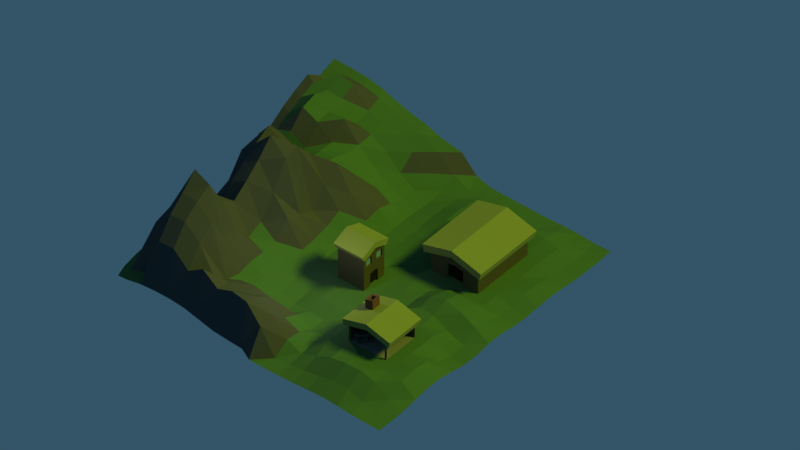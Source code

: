 # Source: Demo.blend  (saved by Blender 2.77.0; exported with 4.5.12 LTS)
import bpy
from mathutils import Matrix  # noqa: F401  (used for matrix-valued properties, if any)

bpy.ops.wm.read_factory_settings(use_empty=True)
scene = bpy.context.scene
scene.name = 'Scene'

# ---- collections
col_collection_1 = bpy.data.collections.new('Collection 1'); scene.collection.children.link(col_collection_1)
col_collection_2 = bpy.data.collections.new('Collection 2'); scene.collection.children.link(col_collection_2)

# ---- materials (node trees are filled in below, after node groups)
mat_grass = bpy.data.materials.new('Grass')
mat_grass.alpha_threshold = 0.0
mat_grass.use_transparent_shadow = False
mat_grass.diffuse_color = (0.07585, 0.1626, 0.06059, 1.0)
mat_grass.roughness = 0.5
mat_grass.specular_intensity = 0.0
mat_mo0untain = bpy.data.materials.new('Mo0untain')
mat_mo0untain.alpha_threshold = 0.0
mat_mo0untain.use_transparent_shadow = False
mat_mo0untain.diffuse_color = (0.08353, 0.08353, 0.08353, 1.0)
mat_mo0untain.roughness = 0.5
mat_mo0untain.specular_intensity = 0.0
mat_metal = bpy.data.materials.new('Metal')
mat_metal.alpha_threshold = 0.0
mat_metal.use_transparent_shadow = False
mat_metal.diffuse_color = (0.07324, 0.07324, 0.07324, 1.0)
mat_metal.roughness = 0.5
mat_metal.specular_intensity = 0.0
mat_roof = bpy.data.materials.new('Roof')
mat_roof.alpha_threshold = 0.0
mat_roof.use_transparent_shadow = False
mat_roof.diffuse_color = (0.2753, 0.3032, 0.08385, 1.0)
mat_roof.roughness = 0.5
mat_roof.specular_intensity = 0.0
mat_house = bpy.data.materials.new('House')
mat_house.alpha_threshold = 0.0
mat_house.use_transparent_shadow = False
mat_house.diffuse_color = (0.09463, 0.08495, 0.04462, 1.0)
mat_house.roughness = 0.5
mat_house.specular_intensity = 0.0
mat_door = bpy.data.materials.new('Door')
mat_door.alpha_threshold = 0.0
mat_door.use_transparent_shadow = False
mat_door.diffuse_color = (0.01739, 0.01357, 0.005255, 1.0)
mat_door.roughness = 0.5
mat_door.specular_intensity = 0.0
mat_roof_001 = bpy.data.materials.new('Roof.001')
mat_roof_001.alpha_threshold = 0.0
mat_roof_001.use_transparent_shadow = False
mat_roof_001.diffuse_color = (0.2753, 0.3032, 0.08385, 1.0)
mat_roof_001.roughness = 0.5
mat_roof_001.specular_intensity = 0.0
mat_house_001 = bpy.data.materials.new('House.001')
mat_house_001.alpha_threshold = 0.0
mat_house_001.use_transparent_shadow = False
mat_house_001.diffuse_color = (0.09463, 0.08495, 0.04462, 1.0)
mat_house_001.roughness = 0.5
mat_house_001.specular_intensity = 0.0
mat_door_001 = bpy.data.materials.new('Door.001')
mat_door_001.alpha_threshold = 0.0
mat_door_001.use_transparent_shadow = False
mat_door_001.diffuse_color = (0.01739, 0.01357, 0.005255, 1.0)
mat_door_001.roughness = 0.5
mat_door_001.specular_intensity = 0.0
mat_material_001 = bpy.data.materials.new('Material.001')
mat_material_001.alpha_threshold = 0.0
mat_material_001.use_transparent_shadow = False
mat_material_001.diffuse_color = (0.1843, 0.3236, 0.4575, 1.0)
mat_material_001.roughness = 0.5
mat_material_001.specular_intensity = 0.0
mat_roof_002 = bpy.data.materials.new('Roof.002')
mat_roof_002.alpha_threshold = 0.0
mat_roof_002.use_transparent_shadow = False
mat_roof_002.diffuse_color = (0.2753, 0.3032, 0.08385, 1.0)
mat_roof_002.roughness = 0.5
mat_roof_002.specular_intensity = 0.0
mat_house_002 = bpy.data.materials.new('House.002')
mat_house_002.alpha_threshold = 0.0
mat_house_002.use_transparent_shadow = False
mat_house_002.diffuse_color = (0.09463, 0.08495, 0.04462, 1.0)
mat_house_002.roughness = 0.5
mat_house_002.specular_intensity = 0.0
mat_door_002 = bpy.data.materials.new('Door.002')
mat_door_002.alpha_threshold = 0.0
mat_door_002.use_transparent_shadow = False
mat_door_002.diffuse_color = (0.01739, 0.01357, 0.005255, 1.0)
mat_door_002.roughness = 0.5
mat_door_002.specular_intensity = 0.0
mat_brick = bpy.data.materials.new('Brick')
mat_brick.alpha_threshold = 0.0
mat_brick.use_transparent_shadow = False
mat_brick.diffuse_color = (0.1845, 0.07873, 0.05878, 1.0)
mat_brick.roughness = 0.5
mat_brick.specular_intensity = 0.0
mat_floor = bpy.data.materials.new('Floor')
mat_floor.alpha_threshold = 0.0
mat_floor.use_transparent_shadow = False
mat_floor.diffuse_color = (0.196, 0.196, 0.196, 1.0)
mat_floor.roughness = 0.5
mat_floor.specular_intensity = 0.0

# ---- material node trees

# ---- world
world_world_001 = bpy.data.worlds.new('World.001'); scene.world = world_world_001
world_world_001.color = (0.03382, 0.09031, 0.1376)
world_world_001.use_sun_shadow = False
world_world_001.sun_shadow_jitter_overblur = 0.0
world_world_001.cycles.sampling_method = 'MANUAL'
world_world_001.light_settings.ao_factor = 0.7981

# ---- cameras
cam_camera = bpy.data.cameras.new('Camera')
cam_camera.type = 'ORTHO'
cam_camera.clip_end = 100.0
cam_camera.lens = 35.0
cam_camera.sensor_width = 32.05
cam_camera.sensor_height = 18.0
cam_camera.ortho_scale = 40.0
cam_camera.dof.focus_distance = 0.0
cam_camera.dof.aperture_fstop = 128.0

# ---- lights
light_sun = bpy.data.lights.new('Sun', 'SUN')
light_sun.color = (0.8021, 1.0, 0.0)
light_sun.transmission_factor = 0.0
light_sun.angle = 0.1993
light_sun.energy = 2.02
light_sun.shadow_buffer_clip_start = 0.5
light_sun.shadow_soft_size = 0.1
light_sun.shadow_cascade_max_distance = 1000.0
light_lamp = bpy.data.lights.new('Lamp', 'POINT')
light_lamp.transmission_factor = 0.0
light_lamp.cutoff_distance = 30.0
light_lamp.energy = 100.0
light_lamp.shadow_buffer_clip_start = 1.001
light_lamp.shadow_soft_size = 0.1
light_lamp.shadow_maximum_resolution = 0.006
light_lamp.use_absolute_resolution = True

# ---- meshes
me_plane = bpy.data.meshes.new('Plane')
me_plane.from_pydata([(-8.61, -8.725, 2.603), (-8.612, -8.348, 2.601), (-8.611, -7.511, 2.592), (-8.614, -6.563, 2.539), (-8.614, -5.61, 2.353), (-8.614, -4.657, 2.03), (-8.614, -3.704, 1.758), (-8.614, -2.751, 1.559), (-8.643, -1.789, 1.178), (-9.015, -0.7234, 0.5461), (-9.015, 0.2298, -0.4725), (-9.015, 1.183, -0.7453), (-9.015, 2.136, -0.752), (-9.015, 3.089, -0.7469), (-9.015, 4.042, -0.7469), (-9.015, 4.996, -0.7368), (-9.015, 5.949, -0.676), (-9.015, 6.902, -0.676), (-9.021, 7.863, -0.7418), (-9.098, 8.908, -0.7628), (-8.212, -8.687, 2.558), (-8.073, -8.142, 2.536), (-8.053, -7.241, 2.521), (-8.053, -6.289, 2.451), (-8.053, -5.336, 2.233), (-8.053, -4.382, 1.911), (-8.053, -3.429, 1.673), (-8.053, -2.476, 1.388), (-8.072, -1.515, 0.7485), (-8.102, -0.505, -0.2115), (-8.102, 0.4482, -0.7065), (-8.102, 1.401, -0.681), (-8.102, 2.355, -0.6), (-8.102, 3.308, -0.5848), (-8.102, 4.261, -0.5797), (-8.102, 5.214, -0.5139), (-8.102, 6.167, -0.372), (-8.102, 7.12, -0.524), (-8.108, 8.081, -0.6658), (-8.088, 9.008, -0.752), (-7.364, -8.632, 2.372), (-7.172, -8.067, 2.313), (-7.148, -7.162, 3.314), (-7.148, -6.21, 3.244), (-7.148, -5.257, 2.03), (-7.148, -4.304, 1.769), (-7.148, -3.351, 1.471), (-7.148, -2.397, 0.8642), (-7.148, -1.441, -0.009834), (-7.149, -0.4785, -0.6947), (-7.149, 0.4747, -0.681), (-7.149, 1.428, -0.3923), (-7.114, 2.393, -0.2866), (-7.149, 3.334, -0.22), (-7.149, 4.287, -0.2099), (-7.149, 5.24, -0.1491), (-7.149, 6.194, -0.1542), (-7.149, 7.147, -0.296), (-7.149, 8.1, -0.5949), (-7.129, 9.013, -0.7469), (-6.416, -8.617, 3.05), (-6.22, -8.055, 2.973), (-6.196, -7.15, 2.963), (-6.196, -6.198, 2.92), (-6.196, -5.245, 1.782), (-6.196, -4.292, 1.596), (-6.196, -3.339, 1.022), (-6.196, -2.386, 0.09834), (-6.196, -1.432, -0.5071), (-6.196, -0.4785, -0.752), (-6.196, 0.4747, -0.6), (-6.196, 1.428, -0.2454), (-6.188, 2.394, -0.2866), (-6.185, 3.338, -0.2866), (-6.185, 4.289, -0.2866), (-6.188, 5.24, -0.2866), (-6.189, 6.181, -0.2866), (-6.191, 7.113, -0.2866), (-6.196, 8.1, -0.5797), (-6.176, 9.013, -0.7368), (-5.463, -8.616, 2.67), (-5.267, -8.055, 2.621), (-5.243, -7.149, 3.316), (-5.242, -6.197, 2.702), (-5.242, -5.244, 2.717), (-5.242, -4.291, 1.537), (-5.242, -3.338, 0.6664), (-5.242, -2.385, -0.08675), (-5.242, -1.432, -0.4902), (-5.242, -0.4785, -0.7217), (-5.242, 0.4747, -0.5949), (-5.242, 1.428, -0.296), (-5.253, 2.399, -0.2866), (-5.244, 3.342, -0.2866), (-5.242, 4.289, -0.2866), (-5.242, 5.239, -0.2866), (-5.241, 6.181, -0.2866), (-5.237, 7.116, -0.2866), (-5.242, 8.1, -0.5088), (-5.223, 9.013, -0.6658), (-4.51, -8.616, 2.202), (-4.314, -8.055, 2.227), (-4.29, -7.149, 3.077), (-4.289, -6.197, 2.619), (-4.289, -5.244, 1.805), (-4.289, -4.291, 1.653), (-4.289, -3.338, 1.133), (-4.289, -2.385, 0.3923), (-4.289, -1.432, -0.1287), (-4.289, -0.4785, -0.6762), (-4.289, 0.4747, -0.6658), (-4.289, 1.428, -0.5088), (-4.299, 2.41, -0.2866), (-4.295, 3.346, -0.2866), (-4.291, 4.29, -0.2866), (-4.29, 5.24, -0.2866), (-4.288, 6.185, -0.2866), (-4.28, 7.128, -0.2866), (-4.289, 8.1, -0.3011), (-4.269, 9.013, -0.605), (-3.557, -8.616, 1.594), (-3.361, -8.055, 1.742), (-3.337, -7.149, 2.117), (-3.336, -6.197, 1.543), (-3.336, -5.244, 1.845), (-3.336, -4.291, 1.916), (-3.336, -3.338, 1.592), (-3.336, -2.385, 1.04), (-3.336, -1.432, 0.126), (-3.336, -0.4785, -0.6864), (-3.336, 0.4747, -0.7368), (-3.336, 1.428, -0.5898), (-3.354, 2.409, -0.2866), (-3.347, 3.353, -0.2866), (-3.339, 4.295, -0.2866), (-3.341, 5.239, -0.2866), (-3.343, 6.188, -0.2866), (-3.345, 7.129, -0.2866), (-3.336, 8.1, -0.3163), (-3.316, 9.013, -0.6709), (-2.603, -8.616, 1.682), (-2.408, -8.055, 1.204), (-2.384, -7.149, 0.7296), (-2.383, -6.197, 1.434), (-2.383, -5.244, 1.894), (-2.383, -4.291, 2.192), (-2.383, -3.338, 2.692), (-2.383, -2.385, 1.17), (-2.383, -1.432, -0.0486), (-2.383, -0.4785, -0.7419), (-2.383, 0.4747, -0.752), (-2.383, 1.428, -0.6658), (-2.399, 2.41, -0.2866), (-2.389, 3.364, -0.2866), (-2.393, 4.293, -0.2866), (-2.4, 5.233, -0.2866), (-2.396, 6.187, -0.2866), (-2.396, 7.122, -0.2866), (-2.383, 8.1, -0.5684), (-2.363, 9.013, -0.7397), (-1.65, -8.616, -0.4039), (-1.454, -8.055, -0.1801), (-1.43, -7.149, 0.5765), (-1.43, -6.197, 3.777), (-1.43, -5.244, 3.209), (-1.43, -4.291, 3.421), (-1.43, -3.338, 1.89), (-1.43, -2.385, 0.7074), (-1.43, -1.432, -0.3526), (-1.43, -0.4785, -0.7628), (-1.43, 0.4747, -0.749), (-1.43, 1.428, -0.7193), (-1.425, 2.413, -0.2866), (-1.433, 3.358, -0.2866), (-1.446, 4.283, -0.2866), (-1.418, 5.249, -0.2866), (-1.391, 6.199, -0.2866), (-1.389, 7.123, -0.2866), (-1.43, 8.1, -0.5075), (-1.41, 9.013, -0.706), (-0.6971, -8.616, -0.6149), (-0.5012, -8.055, -0.3602), (-0.4772, -7.149, 2.787), (-0.4766, -6.197, 4.822), (-0.4766, -5.244, 4.276), (-0.4766, -4.291, 4.519), (-0.4766, -3.338, 0.8431), (-0.4766, -2.385, 0.2977), (-0.4766, -1.432, -0.4829), (-0.4766, -0.4785, -0.3377), (-0.4766, 0.4747, -0.3377), (-0.4766, 1.428, -0.3377), (-0.4766, 2.381, -0.3377), (-0.4766, 3.334, -0.2609), (-0.4766, 4.287, -0.3139), (-0.4766, 5.24, 0.1819), (-0.4766, 6.194, 0.4971), (-0.4766, 7.147, 0.3525), (-0.4766, 8.1, -0.2082), (-0.4568, 9.013, -0.5594), (0.256, -8.616, -0.7004), (0.452, -8.055, -0.5003), (0.476, -7.149, 3.361), (0.4765, -6.197, 4.305), (0.4765, -5.244, 5.324), (0.4765, -4.291, 4.366), (0.4765, -3.338, 1.191), (0.4765, -2.385, 0.08766), (0.4765, -1.432, -0.4558), (0.4765, -0.4785, -0.3377), (0.4765, 0.4747, -0.3377), (0.4765, 1.428, -0.3377), (0.4765, 2.381, -0.3377), (0.4765, 3.334, -0.2567), (0.4765, 4.287, -0.2081), (0.4765, 5.24, 0.4664), (0.4765, 6.194, 0.737), (0.4765, 7.147, 0.4489), (0.4765, 8.1, -0.02817), (0.4964, 9.013, -0.5838), (1.209, -8.616, -0.6981), (1.405, -8.055, -0.4615), (1.429, -7.149, 1.88), (1.43, -6.197, 3.691), (1.43, -5.244, 4.339), (1.43, -4.291, 2.727), (1.43, -3.338, 1.563), (1.43, -2.385, 0.00518), (1.43, -1.432, -0.3527), (1.43, -0.4785, -0.3377), (1.43, 0.4747, -0.3377), (1.43, 1.428, -0.3377), (1.43, 2.381, -0.3377), (1.43, 3.334, -0.263), (1.43, 4.287, -0.2269), (1.43, 5.24, 0.3316), (1.43, 6.194, 0.3408), (1.43, 7.147, -0.2043), (1.43, 8.1, -0.5526), (1.45, 9.013, -0.7427), (2.162, -8.616, -0.5483), (2.358, -8.055, -0.08241), (2.382, -7.149, 1.706), (2.383, -6.197, 2.999), (2.383, -5.244, 3.553), (2.383, -4.291, 1.404), (2.383, -3.338, 0.6458), (2.383, -2.385, 0.0333), (2.383, -1.432, -0.2778), (2.383, -0.4785, -0.3377), (2.383, 0.4747, -0.3377), (2.383, 1.428, -0.3377), (2.383, 2.381, -0.3377), (2.383, 3.334, 0.2527), (2.383, 4.287, 0.2527), (2.383, 5.24, 0.2527), (2.383, 6.194, 0.2527), (2.383, 7.147, 0.2527), (2.383, 8.1, -0.6946), (2.403, 9.013, -0.737), (3.115, -8.616, -0.2596), (3.311, -8.055, 0.3378), (3.335, -7.149, 1.094), (3.336, -6.197, 1.781), (3.336, -5.244, 2.871), (3.336, -4.291, 1.037), (3.336, -3.338, 0.5649), (3.336, -2.385, 0.0903), (3.336, -1.432, -0.3006), (3.336, -0.4785, -0.5303), (3.336, 0.4747, -0.3654), (3.336, 1.428, -0.3654), (3.336, 2.381, -0.5274), (3.336, 3.334, 0.2527), (3.336, 4.287, 0.2527), (3.336, 5.24, 0.2527), (3.336, 6.194, 0.2527), (3.336, 7.147, 0.2527), (3.336, 8.1, -0.4151), (3.356, 9.013, -0.5761), (4.069, -8.616, -0.04205), (4.265, -8.055, 0.4621), (4.289, -7.149, 0.9911), (4.289, -6.197, 3.58), (4.289, -5.244, 3.48), (4.289, -4.291, 2.21), (4.289, -3.338, 0.5666), (4.289, -2.385, 0.09146), (4.289, -1.432, -0.3619), (4.289, -0.4785, -0.6538), (4.289, 0.4747, -0.619), (4.289, 1.428, -0.6613), (4.289, 2.381, -0.5578), (4.289, 3.334, 0.2527), (4.289, 4.287, 0.2527), (4.289, 5.24, 0.2527), (4.289, 6.194, 0.2527), (4.289, 7.147, 0.2527), (4.289, 8.1, 0.1481), (4.309, 9.013, -0.4252), (5.022, -8.616, 0.01182), (5.218, -8.055, 0.4307), (5.242, -7.149, 3.23), (5.242, -6.197, 5.659), (5.242, -5.244, 5.169), (5.242, -4.291, 2.177), (5.242, -3.338, 0.3838), (5.242, -2.385, 0.1011), (5.242, -1.432, -0.3599), (5.242, -0.4785, -0.6747), (5.242, 0.4747, -0.2308), (5.242, 1.428, -0.6755), (5.242, 2.381, -0.4406), (5.242, 3.334, 0.2527), (5.242, 4.287, 0.2527), (5.242, 5.24, 0.2527), (5.242, 6.194, 0.2527), (5.242, 7.147, 0.2527), (5.242, 8.1, 0.299), (5.262, 9.013, -0.4252), (5.975, -8.616, -0.002518), (6.171, -8.055, 0.3681), (6.195, -7.149, 3.116), (6.195, -6.197, 4.717), (6.195, -5.244, 4.666), (6.195, -4.291, 3.83), (6.195, -3.338, 0.5818), (6.195, -2.385, 1.08), (6.195, -1.432, 1.211), (6.195, -0.4785, 0.995), (6.195, 0.4747, 0.1719), (6.195, 1.428, -0.2367), (6.195, 2.381, -0.3693), (6.195, 3.334, 0.2527), (6.195, 4.287, 0.2527), (6.195, 5.24, 0.2527), (6.195, 6.194, 0.2527), (6.195, 7.147, 0.2527), (6.195, 8.1, 0.1426), (6.215, 9.013, -0.5761), (6.928, -8.616, -0.08049), (7.123, -8.054, 0.2094), (7.147, -7.149, 2.926), (7.148, -6.197, 3.916), (7.148, -5.244, 3.968), (7.148, -4.291, 3.096), (7.148, -3.337, 1.37), (7.148, -2.384, 1.569), (7.148, -1.431, 1.417), (7.148, -0.4779, 1.641), (7.149, 0.4747, 0.9772), (7.149, 1.428, -0.1216), (7.149, 2.381, -0.523), (7.149, 3.334, -0.1556), (7.149, 4.287, 0.2304), (7.149, 5.24, 0.3867), (7.149, 6.194, 0.437), (7.149, 7.147, 0.2112), (7.149, 8.1, -0.4362), (7.168, 9.013, -0.737), (7.851, -8.604, -0.2728), (8.032, -8.034, -0.0876), (8.052, -7.125, 0.2089), (8.053, -6.173, 2.755), (8.053, -5.22, 2.78), (8.053, -4.267, 1.865), (8.053, -3.313, 2.499), (8.053, -2.36, 1.724), (8.053, -1.407, 2.087), (8.053, -0.4542, 1.892), (8.102, 0.4747, 0.8337), (8.102, 1.428, -0.7362), (8.102, 2.381, -0.6593), (8.102, 3.334, -0.5029), (8.102, 4.287, -0.3475), (8.102, 5.24, -0.1492), (8.102, 6.194, -0.1693), (8.102, 7.147, -0.5075), (8.102, 8.1, -0.7324), (8.122, 9.013, -0.7672), (8.49, -8.492, -0.4318), (8.602, -7.852, -0.2728), (8.614, -6.93, -0.08095), (8.614, -5.977, -0.007368), (8.614, -5.024, -0.0107), (8.614, -4.071, -0.1022), (8.614, -3.117, -0.3386), (8.614, -2.164, -0.5774), (8.614, -1.211, -0.6637), (8.643, -0.2727, -0.6905), (9.015, 0.4945, -0.7453), (9.015, 1.448, -0.7614), (9.015, 2.401, -0.748), (9.015, 3.354, -0.7233), (9.015, 4.307, -0.6538), (9.015, 5.26, -0.599), (9.015, 6.214, -0.6639), (9.015, 7.167, -0.748), (9.015, 8.12, -0.7672), (9.035, 9.033, -0.7672)], [], [(20, 1, 0), (21, 2, 1), (22, 3, 2), (23, 4, 3), (24, 5, 4), (25, 6, 5), (26, 7, 6), (27, 8, 7), (28, 9, 8), (29, 10, 9), (30, 11, 10), (31, 12, 11), (32, 13, 12), (33, 14, 13), (34, 15, 14), (35, 16, 15), (36, 17, 16), (37, 18, 17), (38, 19, 18), (40, 21, 20), (41, 22, 21), (42, 23, 22), (43, 24, 23), (44, 25, 24), (45, 26, 25), (46, 27, 26), (47, 28, 27), (48, 29, 28), (49, 30, 29), (50, 31, 30), (51, 32, 31), (52, 33, 32), (53, 34, 33), (54, 35, 34), (55, 36, 35), (56, 37, 36), (57, 38, 37), (58, 39, 38), (60, 41, 40), (61, 42, 41), (62, 43, 42), (63, 44, 43), (64, 45, 44), (65, 46, 45), (66, 47, 46), (67, 48, 47), (68, 49, 48), (69, 50, 49), (70, 51, 50), (71, 52, 51), (72, 53, 52), (73, 54, 53), (74, 55, 54), (75, 56, 55), (76, 57, 56), (77, 58, 57), (78, 59, 58), (80, 61, 60), (81, 62, 61), (82, 63, 62), (83, 64, 63), (84, 65, 64), (85, 66, 65), (86, 67, 66), (87, 68, 67), (88, 69, 68), (89, 70, 69), (90, 71, 70), (91, 72, 71), (92, 73, 72), (93, 74, 73), (94, 75, 74), (95, 76, 75), (96, 77, 76), (97, 78, 77), (98, 79, 78), (100, 81, 80), (101, 82, 81), (102, 83, 82), (103, 84, 83), (104, 85, 84), (105, 86, 85), (106, 87, 86), (107, 88, 87), (108, 89, 88), (109, 90, 89), (110, 91, 90), (111, 92, 91), (112, 93, 92), (113, 94, 93), (114, 95, 94), (115, 96, 95), (116, 97, 96), (117, 98, 97), (118, 99, 98), (120, 101, 100), (121, 102, 101), (122, 103, 102), (123, 104, 103), (124, 105, 104), (125, 106, 105), (126, 107, 106), (127, 108, 107), (128, 109, 108), (129, 110, 109), (130, 111, 110), (131, 112, 111), (132, 113, 112), (133, 114, 113), (134, 115, 114), (135, 116, 115), (136, 117, 116), (137, 118, 117), (138, 119, 118), (140, 121, 120), (141, 122, 121), (142, 123, 122), (143, 124, 123), (144, 125, 124), (145, 126, 125), (146, 127, 126), (147, 128, 127), (148, 129, 128), (149, 130, 129), (150, 131, 130), (151, 132, 131), (152, 133, 132), (153, 134, 133), (154, 135, 134), (155, 136, 135), (156, 137, 136), (157, 138, 137), (158, 139, 138), (160, 141, 140), (161, 142, 141), (162, 143, 142), (163, 144, 143), (164, 145, 144), (165, 146, 145), (166, 147, 146), (167, 148, 147), (168, 149, 148), (169, 150, 149), (170, 151, 150), (171, 152, 151), (172, 153, 152), (173, 154, 153), (174, 155, 154), (175, 156, 155), (176, 157, 156), (177, 158, 157), (178, 159, 158), (180, 161, 160), (181, 162, 161), (182, 163, 162), (183, 164, 163), (184, 165, 164), (185, 166, 165), (186, 167, 166), (187, 168, 167), (188, 169, 168), (189, 170, 169), (190, 171, 170), (191, 172, 171), (192, 173, 172), (193, 174, 173), (194, 175, 174), (195, 176, 175), (196, 177, 176), (197, 178, 177), (198, 179, 178), (200, 181, 180), (201, 182, 181), (202, 183, 182), (203, 184, 183), (204, 185, 184), (205, 186, 185), (206, 187, 186), (207, 188, 187), (208, 189, 188), (209, 190, 189), (210, 191, 190), (211, 192, 191), (212, 193, 192), (213, 194, 193), (214, 195, 194), (215, 196, 195), (216, 197, 196), (217, 198, 197), (218, 199, 198), (220, 201, 200), (221, 202, 201), (222, 203, 202), (223, 204, 203), (224, 205, 204), (225, 206, 205), (226, 207, 206), (227, 208, 207), (228, 209, 208), (229, 210, 209), (230, 211, 210), (231, 212, 211), (232, 213, 212), (233, 214, 213), (234, 215, 214), (235, 216, 215), (236, 217, 216), (237, 218, 217), (238, 219, 218), (240, 221, 220), (241, 222, 221), (242, 223, 222), (243, 224, 223), (244, 225, 224), (245, 226, 225), (246, 227, 226), (247, 228, 227), (248, 229, 228), (249, 230, 229), (250, 231, 230), (251, 232, 231), (252, 233, 232), (253, 234, 233), (254, 235, 234), (255, 236, 235), (256, 237, 236), (257, 238, 237), (258, 239, 238), (260, 241, 240), (261, 242, 241), (262, 243, 242), (263, 244, 243), (264, 245, 244), (265, 246, 245), (266, 247, 246), (267, 248, 247), (268, 249, 248), (269, 250, 249), (270, 251, 250), (271, 252, 251), (272, 253, 252), (273, 254, 253), (274, 255, 254), (275, 256, 255), (276, 257, 256), (277, 258, 257), (278, 259, 258), (280, 261, 260), (281, 262, 261), (282, 263, 262), (283, 264, 263), (284, 265, 264), (285, 266, 265), (286, 267, 266), (287, 268, 267), (288, 269, 268), (289, 270, 269), (290, 271, 270), (291, 272, 271), (292, 273, 272), (293, 274, 273), (294, 275, 274), (295, 276, 275), (296, 277, 276), (297, 278, 277), (298, 279, 278), (300, 281, 280), (301, 282, 281), (302, 283, 282), (303, 284, 283), (304, 285, 284), (305, 286, 285), (306, 287, 286), (307, 288, 287), (308, 289, 288), (309, 290, 289), (310, 291, 290), (311, 292, 291), (312, 293, 292), (313, 294, 293), (314, 295, 294), (315, 296, 295), (316, 297, 296), (317, 298, 297), (318, 299, 298), (320, 301, 300), (321, 302, 301), (322, 303, 302), (323, 304, 303), (324, 305, 304), (325, 306, 305), (326, 307, 306), (327, 308, 307), (328, 309, 308), (329, 310, 309), (330, 311, 310), (331, 312, 311), (332, 313, 312), (333, 314, 313), (334, 315, 314), (335, 316, 315), (336, 317, 316), (337, 318, 317), (338, 319, 318), (340, 321, 320), (341, 322, 321), (342, 323, 322), (343, 324, 323), (344, 325, 324), (345, 326, 325), (346, 327, 326), (347, 328, 327), (348, 329, 328), (349, 330, 329), (350, 331, 330), (351, 332, 331), (352, 333, 332), (353, 334, 333), (354, 335, 334), (355, 336, 335), (356, 337, 336), (357, 338, 337), (358, 339, 338), (360, 341, 340), (361, 342, 341), (362, 343, 342), (363, 344, 343), (364, 345, 344), (365, 346, 345), (366, 347, 346), (367, 348, 347), (368, 349, 348), (369, 350, 349), (370, 351, 350), (371, 352, 351), (372, 353, 352), (373, 354, 353), (374, 355, 354), (375, 356, 355), (376, 357, 356), (377, 358, 357), (378, 359, 358), (380, 361, 360), (381, 362, 361), (382, 363, 362), (383, 364, 363), (384, 365, 364), (385, 366, 365), (386, 367, 366), (387, 368, 367), (388, 369, 368), (389, 370, 369), (390, 371, 370), (391, 372, 371), (392, 373, 372), (393, 374, 373), (394, 375, 374), (395, 376, 375), (396, 377, 376), (397, 378, 377), (398, 379, 378), (20, 21, 1), (21, 22, 2), (22, 23, 3), (23, 24, 4), (24, 25, 5), (25, 26, 6), (26, 27, 7), (27, 28, 8), (28, 29, 9), (29, 30, 10), (30, 31, 11), (31, 32, 12), (32, 33, 13), (33, 34, 14), (34, 35, 15), (35, 36, 16), (36, 37, 17), (37, 38, 18), (38, 39, 19), (40, 41, 21), (41, 42, 22), (42, 43, 23), (43, 44, 24), (44, 45, 25), (45, 46, 26), (46, 47, 27), (47, 48, 28), (48, 49, 29), (49, 50, 30), (50, 51, 31), (51, 52, 32), (52, 53, 33), (53, 54, 34), (54, 55, 35), (55, 56, 36), (56, 57, 37), (57, 58, 38), (58, 59, 39), (60, 61, 41), (61, 62, 42), (62, 63, 43), (63, 64, 44), (64, 65, 45), (65, 66, 46), (66, 67, 47), (67, 68, 48), (68, 69, 49), (69, 70, 50), (70, 71, 51), (71, 72, 52), (72, 73, 53), (73, 74, 54), (74, 75, 55), (75, 76, 56), (76, 77, 57), (77, 78, 58), (78, 79, 59), (80, 81, 61), (81, 82, 62), (82, 83, 63), (83, 84, 64), (84, 85, 65), (85, 86, 66), (86, 87, 67), (87, 88, 68), (88, 89, 69), (89, 90, 70), (90, 91, 71), (91, 92, 72), (92, 93, 73), (93, 94, 74), (94, 95, 75), (95, 96, 76), (96, 97, 77), (97, 98, 78), (98, 99, 79), (100, 101, 81), (101, 102, 82), (102, 103, 83), (103, 104, 84), (104, 105, 85), (105, 106, 86), (106, 107, 87), (107, 108, 88), (108, 109, 89), (109, 110, 90), (110, 111, 91), (111, 112, 92), (112, 113, 93), (113, 114, 94), (114, 115, 95), (115, 116, 96), (116, 117, 97), (117, 118, 98), (118, 119, 99), (120, 121, 101), (121, 122, 102), (122, 123, 103), (123, 124, 104), (124, 125, 105), (125, 126, 106), (126, 127, 107), (127, 128, 108), (128, 129, 109), (129, 130, 110), (130, 131, 111), (131, 132, 112), (132, 133, 113), (133, 134, 114), (134, 135, 115), (135, 136, 116), (136, 137, 117), (137, 138, 118), (138, 139, 119), (140, 141, 121), (141, 142, 122), (142, 143, 123), (143, 144, 124), (144, 145, 125), (145, 146, 126), (146, 147, 127), (147, 148, 128), (148, 149, 129), (149, 150, 130), (150, 151, 131), (151, 152, 132), (152, 153, 133), (153, 154, 134), (154, 155, 135), (155, 156, 136), (156, 157, 137), (157, 158, 138), (158, 159, 139), (160, 161, 141), (161, 162, 142), (162, 163, 143), (163, 164, 144), (164, 165, 145), (165, 166, 146), (166, 167, 147), (167, 168, 148), (168, 169, 149), (169, 170, 150), (170, 171, 151), (171, 172, 152), (172, 173, 153), (173, 174, 154), (174, 175, 155), (175, 176, 156), (176, 177, 157), (177, 178, 158), (178, 179, 159), (180, 181, 161), (181, 182, 162), (182, 183, 163), (183, 184, 164), (184, 185, 165), (185, 186, 166), (186, 187, 167), (187, 188, 168), (188, 189, 169), (189, 190, 170), (190, 191, 171), (191, 192, 172), (192, 193, 173), (193, 194, 174), (194, 195, 175), (195, 196, 176), (196, 197, 177), (197, 198, 178), (198, 199, 179), (200, 201, 181), (201, 202, 182), (202, 203, 183), (203, 204, 184), (204, 205, 185), (205, 206, 186), (206, 207, 187), (207, 208, 188), (208, 209, 189), (209, 210, 190), (210, 211, 191), (211, 212, 192), (212, 213, 193), (213, 214, 194), (214, 215, 195), (215, 216, 196), (216, 217, 197), (217, 218, 198), (218, 219, 199), (220, 221, 201), (221, 222, 202), (222, 223, 203), (223, 224, 204), (224, 225, 205), (225, 226, 206), (226, 227, 207), (227, 228, 208), (228, 229, 209), (229, 230, 210), (230, 231, 211), (231, 232, 212), (232, 233, 213), (233, 234, 214), (234, 235, 215), (235, 236, 216), (236, 237, 217), (237, 238, 218), (238, 239, 219), (240, 241, 221), (241, 242, 222), (242, 243, 223), (243, 244, 224), (244, 245, 225), (245, 246, 226), (246, 247, 227), (247, 248, 228), (248, 249, 229), (249, 250, 230), (250, 251, 231), (251, 252, 232), (252, 253, 233), (253, 254, 234), (254, 255, 235), (255, 256, 236), (256, 257, 237), (257, 258, 238), (258, 259, 239), (260, 261, 241), (261, 262, 242), (262, 263, 243), (263, 264, 244), (264, 265, 245), (265, 266, 246), (266, 267, 247), (267, 268, 248), (268, 269, 249), (269, 270, 250), (270, 271, 251), (271, 272, 252), (272, 273, 253), (273, 274, 254), (274, 275, 255), (275, 276, 256), (276, 277, 257), (277, 278, 258), (278, 279, 259), (280, 281, 261), (281, 282, 262), (282, 283, 263), (283, 284, 264), (284, 285, 265), (285, 286, 266), (286, 287, 267), (287, 288, 268), (288, 289, 269), (289, 290, 270), (290, 291, 271), (291, 292, 272), (292, 293, 273), (293, 294, 274), (294, 295, 275), (295, 296, 276), (296, 297, 277), (297, 298, 278), (298, 299, 279), (300, 301, 281), (301, 302, 282), (302, 303, 283), (303, 304, 284), (304, 305, 285), (305, 306, 286), (306, 307, 287), (307, 308, 288), (308, 309, 289), (309, 310, 290), (310, 311, 291), (311, 312, 292), (312, 313, 293), (313, 314, 294), (314, 315, 295), (315, 316, 296), (316, 317, 297), (317, 318, 298), (318, 319, 299), (320, 321, 301), (321, 322, 302), (322, 323, 303), (323, 324, 304), (324, 325, 305), (325, 326, 306), (326, 327, 307), (327, 328, 308), (328, 329, 309), (329, 330, 310), (330, 331, 311), (331, 332, 312), (332, 333, 313), (333, 334, 314), (334, 335, 315), (335, 336, 316), (336, 337, 317), (337, 338, 318), (338, 339, 319), (340, 341, 321), (341, 342, 322), (342, 343, 323), (343, 344, 324), (344, 345, 325), (345, 346, 326), (346, 347, 327), (347, 348, 328), (348, 349, 329), (349, 350, 330), (350, 351, 331), (351, 352, 332), (352, 353, 333), (353, 354, 334), (354, 355, 335), (355, 356, 336), (356, 357, 337), (357, 358, 338), (358, 359, 339), (360, 361, 341), (361, 362, 342), (362, 363, 343), (363, 364, 344), (364, 365, 345), (365, 366, 346), (366, 367, 347), (367, 368, 348), (368, 369, 349), (369, 370, 350), (370, 371, 351), (371, 372, 352), (372, 373, 353), (373, 374, 354), (374, 375, 355), (375, 376, 356), (376, 377, 357), (377, 378, 358), (378, 379, 359), (380, 381, 361), (381, 382, 362), (382, 383, 363), (383, 384, 364), (384, 385, 365), (385, 386, 366), (386, 387, 367), (387, 388, 368), (388, 389, 369), (389, 390, 370), (390, 391, 371), (391, 392, 372), (392, 393, 373), (393, 394, 374), (394, 395, 375), (395, 396, 376), (396, 397, 377), (397, 398, 378), (398, 399, 379)])
me_plane.polygons.foreach_set('material_index', [0, 0, 0, 0, 0, 0, 0, 0, 0, 1, 0, 0, 0, 0, 0, 0, 0, 0, 0, 0, 0, 1, 1, 0, 0, 0, 0, 1, 0, 0, 0, 0, 0, 0, 0, 0, 0, 0, 1, 1, 0, 1, 0, 0, 0, 1, 0, 0, 0, 0, 0, 0, 0, 0, 0, 0, 0, 1, 0, 0, 0, 1, 0, 0, 0, 0, 0, 0, 0, 0, 0, 0, 0, 0, 0, 0, 1, 0, 0, 0, 1, 0, 0, 0, 0, 0, 0, 0, 0, 0, 0, 0, 0, 0, 0, 1, 0, 1, 1, 0, 0, 0, 1, 0, 0, 0, 0, 0, 0, 0, 0, 0, 0, 0, 1, 0, 0, 0, 0, 0, 1, 1, 0, 0, 0, 0, 0, 0, 0, 0, 0, 0, 0, 1, 1, 1, 1, 1, 1, 1, 1, 0, 0, 0, 0, 0, 0, 0, 0, 0, 0, 0, 0, 1, 1, 1, 1, 1, 1, 0, 0, 0, 0, 0, 0, 0, 0, 0, 0, 0, 0, 0, 1, 1, 1, 1, 1, 1, 0, 0, 0, 0, 0, 0, 0, 0, 0, 0, 0, 0, 0, 1, 1, 1, 1, 1, 1, 0, 0, 0, 0, 0, 0, 0, 0, 0, 0, 0, 0, 0, 1, 1, 1, 1, 1, 1, 0, 0, 0, 0, 0, 0, 0, 0, 0, 0, 0, 0, 0, 1, 1, 1, 1, 0, 0, 0, 0, 0, 0, 0, 0, 0, 0, 0, 0, 0, 0, 0, 1, 1, 1, 1, 1, 0, 0, 0, 0, 0, 0, 0, 0, 0, 0, 0, 0, 0, 0, 1, 1, 1, 1, 1, 0, 0, 0, 0, 0, 0, 0, 0, 0, 0, 0, 0, 0, 0, 1, 1, 1, 1, 1, 0, 0, 1, 1, 0, 0, 0, 0, 0, 0, 0, 0, 0, 0, 1, 1, 1, 1, 1, 1, 1, 1, 1, 1, 0, 0, 0, 0, 0, 0, 0, 0, 0, 1, 1, 1, 1, 1, 1, 1, 1, 1, 1, 0, 0, 0, 0, 0, 0, 0, 0, 0, 0, 1, 1, 1, 1, 1, 1, 1, 1, 1, 0, 0, 0, 0, 0, 0, 0, 0, 0, 0, 0, 0, 0, 0, 0, 0, 1, 0, 0, 0, 0, 0, 0, 0, 0, 0, 0, 0, 1, 1, 1, 0, 0, 0, 1, 0, 0, 0, 0, 0, 0, 0, 0, 0, 0, 0, 1, 0, 0, 0, 0, 0, 0, 0, 0, 0, 0, 0, 0, 0, 0, 0, 0, 0, 0, 1, 0, 0, 0, 1, 0, 0, 0, 0, 0, 0, 0, 0, 0, 0, 0, 0, 0, 0, 1, 0, 0, 1, 0, 0, 0, 0, 0, 0, 0, 0, 0, 0, 0, 0, 0, 0, 0, 1, 1, 1, 0, 0, 0, 1, 1, 0, 0, 0, 0, 0, 0, 0, 0, 0, 0, 0, 1, 0, 0, 0, 0, 1, 1, 1, 0, 0, 0, 0, 0, 0, 0, 0, 0, 0, 0, 0, 1, 1, 1, 1, 1, 1, 0, 0, 0, 0, 0, 0, 0, 0, 0, 0, 0, 0, 0, 1, 1, 1, 1, 1, 1, 0, 0, 0, 0, 0, 0, 0, 0, 0, 0, 0, 0, 0, 1, 1, 1, 1, 1, 1, 0, 0, 0, 0, 0, 0, 0, 0, 0, 0, 0, 0, 0, 1, 1, 1, 1, 1, 1, 0, 0, 0, 0, 0, 0, 0, 0, 0, 0, 0, 0, 0, 1, 1, 1, 1, 1, 0, 0, 0, 0, 0, 0, 0, 0, 0, 0, 0, 0, 0, 0, 1, 1, 1, 1, 0, 0, 0, 0, 0, 0, 0, 0, 0, 0, 0, 0, 0, 0, 0, 1, 1, 1, 1, 1, 0, 0, 0, 0, 0, 0, 0, 0, 0, 0, 0, 0, 0, 0, 1, 1, 1, 1, 1, 0, 0, 0, 0, 0, 0, 0, 0, 0, 0, 0, 0, 0, 0, 1, 1, 1, 1, 1, 0, 1, 1, 1, 0, 0, 0, 0, 0, 0, 0, 0, 0, 0, 1, 1, 1, 1, 1, 1, 1, 1, 1, 1, 0, 0, 0, 0, 0, 0, 0, 0, 0, 1, 1, 1, 1, 1, 1, 1, 1, 1, 1, 0, 0, 0, 0, 0, 0, 0, 0, 0, 0, 1, 1, 1, 1, 1, 1, 1, 1, 0, 0, 0, 0, 0, 0, 0, 0, 0])
me_plane.materials.append(mat_grass)
me_plane.materials.append(mat_mo0untain)
me_plane.use_remesh_preserve_volume = False
me_plane.use_remesh_preserve_attributes = False
me_plane.use_mirror_vertex_groups = False
me_plane.update()
me_cube_005 = bpy.data.meshes.new('Cube.005')
me_cube_005.from_pydata([(-0.8233, -1.0, -1.0), (-0.8233, -1.0, 1.0), (-0.8233, 1.0, -1.0), (-0.8233, 1.0, 1.0), (0.3319, -1.0, -1.0), (0.3319, -1.0, 1.0), (0.3319, 1.0, -1.0), (0.3319, 1.0, 1.0), (-0.7112, -1.0, 0.7484), (-0.7112, 1.0, 0.3258), (0.2199, 1.0, 0.3258), (0.2199, -1.0, 0.7484), (-0.8308, 1.0, -0.6708), (0.3499, 1.0, -0.6708), (0.3499, -1.0, -0.6708), (-0.8308, -1.0, -0.6708), (-0.7112, -0.5137, 0.301), (-0.7112, 0.269, 0.301), (0.2199, 0.269, 0.301), (0.2199, -0.5137, 0.301), (-0.7112, 0.269, -0.3564), (0.2199, 0.269, -0.3564), (0.2199, -0.5137, -0.3813), (-0.7112, -0.5137, -0.3813), (-0.2457, 1.0, -1.0), (-0.2457, 1.584, 1.0), (-0.2457, -1.0, -1.0), (-0.2457, -1.0, 1.0), (-0.2457, -1.0, 0.7484), (-0.2457, 1.584, 0.3258), (-0.2405, 1.0, -0.6708), (-0.2405, -1.0, -0.6708), (-0.2457, 0.269, 0.301), (-0.2457, -0.5137, 0.301), (-0.2457, -0.5137, -0.3813), (-0.2457, 0.269, -0.3564)], [], [(8, 1, 3, 9), (29, 25, 7, 10), (10, 7, 5, 11), (28, 27, 1, 8), (24, 6, 4, 26), (25, 3, 1, 27), (33, 28, 8, 16), (18, 10, 11, 19), (32, 29, 10, 18), (16, 8, 9, 17), (0, 15, 12, 2), (24, 30, 13, 6), (6, 13, 14, 4), (26, 31, 15, 0), (23, 16, 17, 20), (35, 32, 18, 21), (21, 18, 19, 22), (34, 33, 16, 23), (31, 34, 23, 15), (13, 21, 22, 14), (30, 35, 21, 13), (15, 23, 20, 12), (12, 20, 35, 30), (14, 22, 34, 31), (22, 19, 33, 34), (20, 17, 32, 35), (4, 14, 31, 26), (2, 12, 30, 24), (17, 9, 29, 32), (19, 11, 28, 33), (7, 25, 27, 5), (2, 24, 26, 0), (11, 5, 27, 28), (9, 3, 25, 29)])
me_cube_005.materials.append(mat_metal)
me_cube_005.use_remesh_preserve_volume = False
me_cube_005.use_remesh_preserve_attributes = False
me_cube_005.use_mirror_vertex_groups = False
me_cube_005.update()
me_cube_003 = bpy.data.meshes.new('Cube.003')
me_cube_003.from_pydata([], [], [])
me_cube_003.use_remesh_preserve_volume = False
me_cube_003.use_remesh_preserve_attributes = False
me_cube_003.use_mirror_vertex_groups = False
me_cube_003.update()
me_cube_001 = bpy.data.meshes.new('Cube.001')
me_cube_001.from_pydata([(-1.0, 0.0, -0.1665), (-1.0, 1.296, -1.0), (-1.252, 1.296, 0.062), (0.0, 1.296, 0.4182), (0.0, 1.296, 0.1215), (-1.0, 1.296, -0.1665), (-1.0, 0.0, -1.0), (-1.252, 0.0, 0.062), (0.0, 0.0, 0.4182), (-1.174, 0.0, -0.2242), (-1.174, 1.296, -0.2242), (-0.3713, 1.296, -1.0), (-0.4648, 1.296, 0.2859), (-0.3713, 1.296, 0.01459), (-0.3713, 0.0, -1.0), (-0.4648, 0.0, 0.2859), (-1.0, 1.296, -0.4911), (0.0, 1.296, -0.3152), (-1.0, 0.0, -0.4911), (-0.3713, 1.296, -0.3805), (-0.4648, 1.456, 0.2859), (0.0, 1.456, 0.4182), (-1.252, 1.456, 0.062), (-1.0, 1.456, -0.1665), (0.0, 1.456, 0.1215), (-0.3713, 1.456, 0.01459), (-1.174, 1.456, -0.2242), (0.0, 1.157, -0.3152), (0.0, 1.157, -1.0), (-0.3713, 1.157, -1.0), (-0.3713, 1.157, -0.3805)], [], [(0, 7, 9), (18, 0, 5, 16), (19, 13, 4, 17), (2, 12, 20, 22), (12, 2, 7, 15), (9, 7, 2, 10), (12, 3, 21, 20), (5, 0, 9, 10), (3, 12, 15, 8), (1, 11, 14, 6), (5, 10, 26, 23), (16, 5, 13, 19), (1, 16, 19, 11), (6, 18, 16, 1), (25, 20, 21, 24), (22, 23, 26), (23, 22, 20, 25), (10, 2, 22, 26), (3, 4, 24, 21), (13, 5, 23, 25), (4, 13, 25, 24), (29, 30, 27, 28), (19, 17, 27, 30), (11, 19, 30, 29)])
me_cube_001.polygons.foreach_set('material_index', [0, 1, 1, 0, 0, 0, 0, 0, 0, 0, 0, 1, 1, 1, 0, 0, 0, 0, 0, 0, 0, 2, 0, 0])
me_cube_001.materials.append(mat_roof)
me_cube_001.materials.append(mat_house)
me_cube_001.materials.append(mat_door)
me_cube_001.use_remesh_preserve_volume = False
me_cube_001.use_remesh_preserve_attributes = False
me_cube_001.use_mirror_vertex_groups = False
me_cube_001.update()
me_cube_002 = bpy.data.meshes.new('Cube.002')
me_cube_002.from_pydata([(-1.132, 0.00208, 1.05), (-1.132, 1.298, -1.0), (-1.448, 1.299, 1.316), (0.0, 1.296, 1.739), (0.0, 1.296, 1.338), (-1.132, 1.298, 1.05), (-1.132, 0.00208, -1.0), (-1.448, 0.003201, 1.319), (0.0, 0.0, 1.739), (-1.242, 0.0009722, 1.007), (-1.242, 1.297, 1.004), (-0.445, 1.297, -1.0), (-0.4648, 1.296, 1.606), (-0.3713, 1.296, 1.231), (-0.3713, 0.0, -1.0), (-0.4648, 0.0, 1.606), (-1.132, 1.298, -0.4911), (0.0, 1.296, -0.1831), (-1.132, 0.00208, -0.4911), (-0.445, 1.297, -0.2484), (-0.4648, 1.456, 1.606), (0.0, 1.456, 1.739), (-1.448, 1.459, 1.316), (-1.0, 1.456, 1.05), (0.0, 1.456, 1.338), (-0.3713, 1.456, 1.231), (-1.242, 1.457, 1.004), (0.0, 1.157, -0.1831), (0.0, 1.157, -1.0), (-0.445, 1.158, -1.0), (-0.445, 1.158, -0.2484), (0.0, 1.296, 0.1964), (-1.132, 0.00208, -0.03126), (-0.8759, 1.305, 0.1964), (0.0, 1.296, 0.8593), (-1.132, 0.00208, 0.496), (-0.8759, 1.305, 0.8503), (-0.1309, 1.296, 1.701), (-0.1046, 1.296, 1.308), (-0.1309, 0.0, 1.701), (-0.1254, 1.296, -0.2015), (-0.1309, 1.456, 1.701), (-0.1046, 1.456, 1.308), (-0.1254, 1.157, -1.0), (-0.1254, 1.157, -0.2015), (-0.2655, 1.299, 0.1964), (-0.2655, 1.299, 0.8567), (-0.8759, 1.305, 0.1964), (-0.8759, 1.305, 0.8503), (-0.2655, 1.299, 0.1964), (-0.2655, 1.299, 0.8567), (-0.8759, 1.305, 0.3775), (-0.8759, 1.305, 0.8503), (-0.2655, 1.299, 0.3775), (-0.2655, 1.299, 0.8567), (-0.8768, 1.2, 0.3775), (-0.8768, 1.2, 0.8503), (-0.2663, 1.194, 0.3775), (-0.2663, 1.194, 0.8567)], [], [(0, 7, 9), (35, 0, 5), (46, 38, 4, 34), (2, 12, 20, 22), (12, 2, 7, 15), (9, 7, 2, 10), (37, 3, 21, 41), (5, 0, 9, 10), (37, 12, 15, 39), (1, 11, 14, 6), (5, 10, 26, 23), (5, 13, 36), (1, 16, 19, 11), (6, 18, 16, 1), (42, 41, 21, 24), (22, 23, 26), (23, 22, 20, 25), (10, 2, 22, 26), (3, 4, 24, 21), (13, 5, 23, 25), (38, 13, 25, 42), (43, 44, 27, 28), (40, 17, 27, 44), (11, 19, 30, 29), (16, 5, 33, 19), (40, 45, 31, 17), (18, 32, 5, 16), (5, 36, 33), (45, 46, 34, 31), (32, 35, 5), (46, 45, 49, 50), (19, 33, 45, 40), (19, 40, 44, 30), (29, 30, 44, 43), (4, 38, 42, 24), (25, 20, 41, 42), (3, 37, 39, 8), (12, 37, 41, 20), (36, 13, 38, 46), (48, 50, 54, 52), (45, 33, 47, 49), (33, 36, 48, 47), (36, 46, 50, 48), (52, 54, 58, 56), (47, 48, 52, 51), (50, 49, 53, 54), (49, 47, 51, 53), (55, 56, 58, 57), (51, 52, 56, 55), (54, 53, 57, 58), (53, 51, 55, 57)])
me_cube_002.polygons.foreach_set('material_index', [0, 1, 1, 0, 0, 0, 0, 0, 0, 0, 0, 1, 1, 1, 0, 0, 0, 0, 0, 0, 0, 2, 0, 0, 1, 1, 1, 1, 1, 1, 1, 1, 0, 2, 0, 0, 0, 0, 1, 1, 1, 1, 1, 1, 1, 1, 1, 3, 1, 1, 1])
me_cube_002.materials.append(mat_roof_001)
me_cube_002.materials.append(mat_house_001)
me_cube_002.materials.append(mat_door_001)
me_cube_002.materials.append(mat_material_001)
me_cube_002.use_remesh_preserve_volume = False
me_cube_002.use_remesh_preserve_attributes = False
me_cube_002.use_mirror_vertex_groups = False
me_cube_002.update()
me_cube_004 = bpy.data.meshes.new('Cube.004')
me_cube_004.from_pydata([(-1.0, 1.296, -0.2565), (-1.252, 1.296, 0.062), (-1.0, 1.296, -0.1665), (-1.174, 1.296, -0.2242), (-0.3713, 1.296, -0.07836), (-0.4648, 1.296, 0.2859), (-0.3713, 1.296, 0.01459), (-0.4648, 1.456, 0.2859), (-1.252, 1.456, 0.062), (-1.0, 1.456, -0.1665), (-0.3713, 1.456, 0.01459), (-1.174, 1.456, -0.2242), (-1.252, 0.6479, 0.062), (-0.8584, 1.296, 0.174), (-0.4648, 0.6479, 0.2859), (-0.8584, 0.6479, 0.174), (-0.4648, 0.6479, 0.2859), (-0.8584, 0.6479, 0.174), (1.0, 1.296, -1.0), (1.252, 1.296, 0.062), (0.0, 1.296, 0.4182), (0.0, 1.296, 0.1215), (1.0, 1.296, -0.1665), (1.174, 1.296, -0.2242), (0.8873, 1.284, -1.0), (0.4648, 1.296, 0.2859), (0.3713, 1.296, 0.01459), (0.0, 1.296, -0.01305), (0.8951, 1.284, -0.2292), (0.4648, 1.456, 0.2859), (0.0, 1.456, 0.4182), (1.252, 1.456, 0.062), (1.0, 1.456, -0.1665), (0.0, 1.456, 0.1215), (0.3713, 1.456, 0.01459), (1.174, 1.456, -0.2242), (-0.8835, 1.296, -0.2235), (1.252, 0.6479, 0.062), (0.8584, 1.296, 0.174), (0.4648, 0.6479, 0.2859), (0.8584, 0.6479, 0.174), (0.4648, 0.6479, 0.2859), (0.8584, 0.6479, 0.174), (-1.0, 0.0, -0.1665), (-1.0, -1.296, -1.0), (-1.252, -1.296, 0.062), (-1.0, -1.296, -0.1665), (-1.0, 0.0, -0.2565), (-1.252, 0.0, 0.062), (-1.174, 0.0, -0.2242), (-1.174, -1.296, -0.2242), (0.0, -1.296, -1.0), (-0.4648, -1.296, 0.2859), (-0.3713, -1.296, 0.01459), (-0.4648, 0.0, 0.2859), (-1.0, -1.296, -0.2565), (0.0, -1.296, -0.3152), (-0.4648, -1.456, 0.2859), (-1.252, -1.456, 0.062), (-1.0, -1.456, -0.1665), (-0.3713, -1.456, 0.01459), (-1.174, -1.456, -0.2242), (-1.252, -0.6479, 0.062), (-0.8584, -1.296, 0.174), (-0.8584, 0.0, 0.174), (-0.4648, -0.6479, 0.2859), (-0.8584, -0.6479, 0.174), (-0.8584, 0.0, 0.174), (-0.4648, 0.0, 0.2859), (-0.4648, -0.6479, 0.2859), (-0.8584, -0.6479, 0.174), (1.0, 0.0, -0.1665), (1.0, -1.296, -1.0), (1.252, -1.296, 0.062), (0.0, -1.296, 0.4182), (0.0, -1.296, 0.1215), (1.0, -1.296, -0.1665), (1.0, 0.0, -1.0), (1.252, 0.0, 0.062), (0.0, 0.0, 0.4182), (1.174, 0.0, -0.2242), (1.174, -1.296, -0.2242), (0.4648, -1.296, 0.2859), (0.3713, -1.296, 0.01459), (0.4648, 0.0, 0.2859), (1.0, -1.296, -0.4911), (1.0, 0.0, -0.4911), (0.4648, -1.456, 0.2859), (0.0, -1.456, 0.4182), (1.252, -1.456, 0.062), (1.0, -1.456, -0.1665), (0.0, -1.456, 0.1215), (0.3713, -1.456, 0.01459), (1.174, -1.456, -0.2242), (1.252, -0.6479, 0.062), (0.8584, -1.296, 0.174), (0.8584, 0.0, 0.174), (0.4648, -0.6479, 0.2859), (0.8584, -0.6479, 0.174), (0.8584, 0.0, 0.174), (0.4648, 0.0, 0.2859), (0.4648, -0.6479, 0.2859), (0.8584, -0.6479, 0.174), (-0.8835, 1.296, -0.133), (-1.106, 1.456, 0.1035), (-0.8835, 1.456, -0.133), (-0.9972, 1.341, -1.0), (-0.8835, 1.296, -1.006), (0.8712, 0.002717, 0.6388), (0.4777, 0.002717, 0.7508), (0.4777, -0.6452, 0.7508), (0.8712, -0.6452, 0.6388), (0.8031, -0.1153, 0.6444), (0.5589, -0.1153, 0.7139), (0.5589, -0.5173, 0.7139), (0.8031, -0.5173, 0.6444), (0.7236, -0.1153, 0.3649), (0.4794, -0.1153, 0.4344), (0.4794, -0.5173, 0.4344), (0.7236, -0.5173, 0.3649), (-0.9972, 0.04545, -1.0), (-0.9963, 1.286, -0.2566), (-1.243, 1.296, 0.05709), (-0.9997, 1.292, -0.1573), (-1.169, 1.296, -0.2153), (-0.3713, 1.286, -0.07836), (-0.4621, 1.296, 0.2763), (-0.3733, 1.289, 0.02138), (-0.4629, 1.449, 0.2791), (-1.245, 1.45, 0.058), (-1.002, 1.449, -0.1598), (-0.3733, 1.449, 0.02138), (-1.17, 1.45, -0.2169), (-1.243, 0.6479, 0.05709), (-0.8556, 1.296, 0.1643), (-0.4621, 0.6479, 0.2763), (-0.8556, 0.6479, 0.1643), (-0.4621, 0.6479, 0.2763), (-0.8556, 0.6479, 0.1643), (0.9947, 1.29, -0.994), (1.243, 1.296, 0.05709), (0.002515, 1.296, 0.4085), (0.00365, 1.29, 0.1287), (1.0, 1.292, -0.1572), (1.169, 1.296, -0.2153), (0.8884, 1.274, -1.0), (0.4621, 1.296, 0.2763), (0.3732, 1.289, 0.02151), (-1.068e-05, 1.286, -0.01291), (0.8958, 1.274, -0.2286), (0.4629, 1.449, 0.2791), (0.003673, 1.45, 0.4111), (1.245, 1.45, 0.058), (1.002, 1.449, -0.1598), (0.003123, 1.448, 0.1275), (0.3733, 1.449, 0.02138), (1.17, 1.45, -0.2169), (-0.8841, 1.286, -0.2235), (1.243, 0.6479, 0.05709), (0.8556, 1.296, 0.1643), (0.4621, 0.6479, 0.2763), (0.8556, 0.6479, 0.1643), (0.4621, 0.6479, 0.2763), (0.8556, 0.6479, 0.1643), (-0.9944, -0.002763, -0.1587), (-1.0, -1.289, -0.9929), (-1.243, -1.296, 0.05709), (-0.9997, -1.292, -0.1573), (-0.99, 0.0, -0.2565), (-1.243, -0.00126, 0.05713), (-1.169, -0.003312, -0.2158), (-1.169, -1.296, -0.2153), (0.0, -1.286, -1.0), (-0.4621, -1.296, 0.2763), (-0.3733, -1.289, 0.02138), (-0.4621, 0.0, 0.2763), (-0.9955, -1.287, -0.2565), (0.0, -1.286, -0.3152), (-0.4629, -1.449, 0.2791), (-1.245, -1.45, 0.058), (-1.002, -1.449, -0.1598), (-0.3733, -1.449, 0.02138), (-1.17, -1.45, -0.2169), (-1.243, -0.6479, 0.05709), (-0.8556, -1.296, 0.1643), (-0.8556, 0.0, 0.1643), (-0.4621, -0.6479, 0.2763), (-0.8556, -0.6479, 0.1643), (-0.8556, 0.0, 0.1643), (-0.4621, 0.0, 0.2763), (-0.4621, -0.6479, 0.2763), (-0.8556, -0.6479, 0.1643), (0.9944, -0.002763, -0.1587), (0.9942, -1.29, -0.9942), (1.243, -1.296, 0.05709), (0.002515, -1.296, 0.4085), (0.003678, -1.29, 0.1286), (0.9997, -1.292, -0.1573), (0.9929, 0.0, -0.9929), (1.243, -0.00126, 0.05713), (0.0, 0.0, 0.4082), (1.169, -0.003312, -0.2158), (1.169, -1.296, -0.2153), (0.4621, -1.296, 0.2763), (0.3733, -1.289, 0.02138), (0.4621, 0.0, 0.2763), (0.9929, -1.289, -0.4911), (0.99, 0.0, -0.4911), (0.4629, -1.449, 0.2791), (0.003673, -1.45, 0.4111), (1.245, -1.45, 0.058), (1.002, -1.449, -0.1598), (0.003123, -1.448, 0.1275), (0.3733, -1.449, 0.02138), (1.17, -1.45, -0.2169), (1.243, -0.6479, 0.05709), (0.8556, -1.296, 0.1643), (0.8556, 0.0, 0.1643), (0.4621, -0.6479, 0.2763), (0.8556, -0.6479, 0.1643), (0.8512, -0.004703, 0.1688), (0.4692, -0.006871, 0.2801), (0.4713, -0.6403, 0.2857), (0.8507, -0.6414, 0.1741), (-0.8855, 1.289, -0.1262), (-1.104, 1.449, 0.09669), (-0.8855, 1.449, -0.1262), (-0.9986, 1.334, -0.9932), (-0.8854, 1.286, -1.006), (0.8648, -0.003065, 0.6338), (0.4824, -0.002797, 0.7439), (0.4824, -0.6397, 0.7439), (0.8648, -0.6394, 0.6338), (0.8045, -0.1119, 0.6351), (0.5531, -0.1119, 0.7065), (0.553, -0.5207, 0.7065), (0.8045, -0.5206, 0.635), (0.7276, -0.1095, 0.3577), (0.4723, -0.1095, 0.4304), (0.4723, -0.5231, 0.4304), (0.7276, -0.5231, 0.3577), (-0.9972, 0.04545, -0.99)], [], [(47, 43, 2, 0), (4, 6, 21, 27), (1, 13, 5, 7, 104, 8), (15, 12, 48, 64), (49, 48, 12, 1, 3), (5, 20, 30, 7), (2, 43, 49, 3), (20, 5, 14, 54, 79), (2, 3, 11, 9), (36, 103, 6, 4), (10, 7, 30, 33), (8, 9, 11), (105, 104, 7, 10), (3, 1, 8, 11), (103, 2, 9, 105), (21, 6, 10, 33), (14, 15, 17, 16), (5, 13, 15, 14), (13, 1, 12, 15), (16, 17, 67, 68), (15, 64, 67, 17), (54, 14, 16, 68), (86, 22, 71), (28, 27, 21, 26), (19, 31, 29, 25, 38), (40, 96, 78, 37), (80, 23, 19, 37, 78), (25, 29, 30, 20), (22, 23, 80, 71), (20, 79, 84, 39, 25), (22, 32, 35, 23), (22, 28, 26), (18, 24, 28, 22), (77, 18, 22, 86), (34, 33, 30, 29), (31, 35, 32), (32, 34, 29, 31), (23, 35, 31, 19), (20, 30, 33, 21), (26, 34, 32, 22), (21, 33, 34, 26), (39, 41, 42, 40), (25, 39, 40, 38), (38, 40, 37, 19), (41, 100, 99, 42), (40, 42, 99, 96), (84, 100, 41, 39), (43, 49, 48), (47, 55, 46, 43), (56, 75, 53), (45, 58, 57, 52, 63), (66, 64, 48, 62), (49, 50, 45, 62, 48), (52, 57, 88, 74), (46, 50, 49, 43), (74, 79, 54, 65, 52), (46, 59, 61, 50), (55, 56, 53, 46), (44, 51, 56, 55), (60, 91, 88, 57), (58, 61, 59), (59, 60, 57, 58), (50, 61, 58, 45), (53, 60, 59, 46), (75, 91, 60, 53), (65, 69, 70, 66), (52, 65, 66, 63), (63, 66, 62, 45), (69, 68, 67, 70), (66, 70, 67, 64), (64, 67, 68, 54), (54, 68, 69, 65), (71, 78, 80), (86, 71, 76, 85), (56, 83, 75), (73, 95, 82, 87, 89), (98, 94, 78, 96), (80, 78, 94, 73, 81), (82, 74, 88, 87), (76, 71, 80, 81), (74, 82, 97, 84, 79), (76, 81, 93, 90), (85, 76, 83, 56), (72, 85, 56, 51), (77, 86, 85, 72), (92, 87, 88, 91), (89, 90, 93), (90, 89, 87, 92), (81, 73, 89, 93), (74, 75, 91, 88), (83, 76, 90, 92), (75, 83, 92, 91), (97, 98, 102, 101), (82, 95, 98, 97), (95, 73, 94, 98), (101, 102, 111, 110), (98, 96, 99, 102), (96, 84, 100, 99), (84, 97, 101, 100), (6, 103, 105, 10), (9, 8, 104, 105), (0, 2, 103, 36), (0, 36, 107, 106), (111, 108, 112, 115), (100, 101, 110, 109), (99, 100, 109, 108), (102, 99, 108, 111), (112, 113, 117, 116), (108, 109, 113, 112), (110, 111, 115, 114), (109, 110, 114, 113), (118, 119, 116, 117), (114, 115, 119, 118), (113, 114, 118, 117), (115, 112, 116, 119), (77, 72, 44, 120), (18, 77, 120, 106), (121, 123, 164, 168), (148, 142, 127, 125), (129, 225, 128, 126, 134, 122), (185, 169, 133, 136), (124, 122, 133, 169, 170), (128, 151, 141, 126), (124, 170, 164, 123), (200, 175, 135, 126, 141), (130, 132, 124, 123), (125, 127, 224, 157), (154, 151, 128, 131), (132, 130, 129), (131, 128, 225, 226), (132, 129, 122, 124), (226, 130, 123, 224), (154, 131, 127, 142), (137, 138, 136, 135), (135, 136, 134, 126), (136, 133, 122, 134), (189, 188, 138, 137), (138, 188, 185, 136), (189, 137, 135, 175), (192, 143, 207), (147, 142, 148, 149), (159, 146, 150, 152, 140), (158, 199, 217, 161), (199, 158, 140, 144, 201), (141, 151, 150, 146), (192, 201, 144, 143), (146, 160, 205, 200, 141), (144, 156, 153, 143), (147, 149, 143), (143, 149, 145, 139), (207, 143, 139, 198), (150, 151, 154, 155), (153, 156, 152), (152, 150, 155, 153), (140, 152, 156, 144), (142, 154, 151, 141), (143, 153, 155, 147), (147, 155, 154, 142), (161, 163, 162, 160), (159, 161, 160, 146), (140, 158, 161, 159), (163, 220, 221, 162), (217, 220, 163, 161), (160, 162, 221, 205), (169, 170, 164), (164, 167, 176, 168), (174, 196, 177), (184, 173, 178, 179, 166), (183, 169, 185, 187), (169, 183, 166, 171, 170), (195, 209, 178, 173), (164, 170, 171, 167), (173, 186, 175, 200, 195), (171, 182, 180, 167), (167, 174, 177, 176), (176, 177, 172, 165), (178, 209, 212, 181), (180, 182, 179), (179, 178, 181, 180), (166, 179, 182, 171), (167, 180, 181, 174), (174, 181, 212, 196), (187, 191, 190, 186), (184, 187, 186, 173), (166, 183, 187, 184), (191, 188, 189, 190), (185, 188, 191, 187), (175, 189, 188, 185), (186, 190, 189, 175), (201, 199, 192), (206, 197, 192, 207), (196, 204, 177), (210, 208, 203, 216, 194), (217, 199, 215, 219), (202, 194, 215, 199, 201), (208, 209, 195, 203), (202, 201, 192, 197), (200, 205, 218, 203, 195), (211, 214, 202, 197), (177, 204, 197, 206), (172, 177, 206, 193), (193, 206, 207, 198), (212, 209, 208, 213), (214, 211, 210), (213, 208, 210, 211), (214, 210, 194, 202), (209, 212, 196, 195), (213, 211, 197, 204), (212, 213, 204, 196), (222, 223, 219, 218), (218, 219, 216, 203), (219, 215, 194, 216), (231, 232, 223, 222), (223, 220, 217, 219), (220, 221, 205, 217), (221, 222, 218, 205), (131, 226, 224, 127), (226, 225, 129, 130), (157, 224, 123, 121), (227, 228, 157, 121), (236, 233, 229, 232), (230, 231, 222, 221), (229, 230, 221, 220), (232, 229, 220, 223), (237, 238, 234, 233), (233, 234, 230, 229), (235, 236, 232, 231), (234, 235, 231, 230), (238, 237, 240, 239), (239, 240, 236, 235), (238, 239, 235, 234), (240, 237, 233, 236), (241, 165, 193, 198), (227, 241, 198, 139), (43, 48, 169, 164), (20, 21, 142, 141), (47, 0, 121, 168), (64, 54, 175, 185), (55, 47, 168, 176), (24, 18, 139, 145), (78, 71, 192, 199), (84, 96, 217, 205), (28, 24, 145, 149), (27, 28, 149, 148), (36, 4, 125, 157), (44, 55, 176, 165), (51, 44, 165, 172), (75, 74, 195, 196), (72, 51, 172, 193), (4, 27, 148, 125), (106, 107, 228, 227), (0, 106, 227, 121), (107, 36, 157, 228), (18, 106, 227, 139), (106, 120, 241, 227), (120, 44, 165, 241), (44, 72, 193, 165)])
me_cube_004.polygons.foreach_set('material_index', [1, 1, 0, 0, 0, 0, 0, 0, 0, 1, 0, 0, 0, 0, 0, 0, 0, 0, 0, 0, 0, 0, 1, 1, 0, 0, 0, 0, 0, 0, 0, 1, 1, 1, 0, 0, 0, 0, 0, 0, 0, 0, 0, 0, 0, 0, 0, 0, 1, 1, 0, 0, 0, 0, 0, 0, 0, 1, 1, 0, 0, 0, 0, 0, 0, 0, 0, 0, 0, 0, 0, 0, 0, 1, 1, 0, 0, 0, 0, 0, 0, 0, 1, 1, 1, 0, 0, 0, 0, 0, 0, 0, 0, 0, 0, 3, 0, 0, 0, 0, 0, 1, 1, 3, 3, 3, 3, 3, 3, 3, 3, 3, 3, 3, 3, 4, 4, 1, 1, 0, 0, 0, 0, 0, 0, 0, 1, 0, 0, 0, 0, 0, 0, 0, 0, 0, 0, 0, 0, 1, 1, 0, 0, 0, 0, 0, 0, 0, 1, 1, 1, 0, 0, 0, 0, 0, 0, 0, 0, 0, 0, 0, 0, 0, 0, 1, 1, 0, 0, 0, 0, 0, 0, 0, 1, 1, 0, 0, 0, 0, 0, 0, 0, 0, 0, 0, 0, 0, 0, 0, 1, 1, 0, 0, 0, 0, 0, 0, 0, 1, 1, 1, 0, 0, 0, 0, 0, 0, 0, 0, 0, 0, 3, 0, 0, 0, 0, 0, 1, 1, 3, 3, 3, 3, 3, 3, 3, 3, 3, 3, 3, 3, 4, 4, 0, 0, 1, 0, 1, 1, 0, 0, 1, 1, 1, 1, 1, 0, 1, 1, 1, 1, 1, 4, 4, 4, 4])
me_cube_004.materials.append(mat_roof_002)
me_cube_004.materials.append(mat_house_002)
me_cube_004.materials.append(mat_door_002)
me_cube_004.materials.append(mat_brick)
me_cube_004.materials.append(mat_floor)
me_cube_004.use_remesh_preserve_volume = False
me_cube_004.use_remesh_preserve_attributes = False
me_cube_004.use_mirror_vertex_groups = False
me_cube_004.update()

# ---- objects
ob_sun = bpy.data.objects.new('Sun', light_sun)
ob_plane = bpy.data.objects.new('Plane', me_plane)
ob_lamp = bpy.data.objects.new('Lamp', light_lamp)
ob_camera = bpy.data.objects.new('Camera', cam_camera)
ob_untitled = bpy.data.objects.new('Untitled', me_cube_005)
ob_cube_003 = bpy.data.objects.new('Cube.003', me_cube_003)
ob_cube = bpy.data.objects.new('Cube', me_cube_001)
ob_cube_001 = bpy.data.objects.new('Cube.001', me_cube_002)
ob_cube_002 = bpy.data.objects.new('Cube.002', me_cube_004)

# ---- transforms, parenting, visibility, modifiers, constraints
ob_sun.location = (-14.06, 1.614, 11.35)
ob_sun.rotation_euler = (0.3948, -0.625, -1.692)
ob_sun.lineart.crease_threshold = 0.0
ob_plane.location = (0.0, 0.0, 2.381)
ob_plane.lineart.crease_threshold = 0.0
ob_lamp.location = (4.076, 1.005, 5.904)
ob_lamp.rotation_euler = (0.6503, 0.05522, 1.866)
ob_lamp.lock_rotations_4d = False
ob_lamp.empty_display_type = 'ARROWS'
ob_lamp.color = (0.0, 0.0, 0.0, 0.0)
ob_lamp.hide_viewport = True
ob_lamp.lineart.crease_threshold = 0.0
ob_camera.location = (15.61, 15.89, 22.97)
ob_camera.rotation_euler = (0.8727, 0.0, 2.269)
ob_camera.lock_rotations_4d = False
ob_camera.empty_display_type = 'ARROWS'
ob_camera.color = (0.0, 0.0, 0.0, 0.0)
ob_camera.display_type = 'WIRE'
ob_camera.lineart.crease_threshold = 0.0
ob_untitled.location = (5.064, 4.668, 2.929)
ob_untitled.rotation_euler = (0.0, -0.0, -2.243)
ob_untitled.scale = (0.309, 0.309, 0.309)
ob_untitled.lineart.crease_threshold = 0.0
ob_cube_003.location = (0.6929, 1.768, 4.284)
ob_cube_003.lineart.crease_threshold = 0.0
ob_cube.location = (-3.791, 4.788, 3.61)
ob_cube.rotation_euler = (0.0, -0.0, -1.555)
ob_cube.scale = (1.515, 1.515, 1.515)
ob_cube.lineart.crease_threshold = 0.0
_m = ob_cube.modifiers.new('Mirror', 'MIRROR')
_m.use_axis = (True, True, False)
ob_cube_001.location = (0.8145, 0.9325, 3.074)
ob_cube_001.rotation_euler = (0.0, -0.0, 0.01576)
ob_cube_001.scale = (0.7146, 0.6461, 0.9875)
ob_cube_001.lineart.crease_threshold = 0.0
_m = ob_cube_001.modifiers.new('Mirror', 'MIRROR')
_m.use_axis = (True, True, False)
ob_cube_002.location = (4.416, 5.304, 3.869)
ob_cube_002.rotation_euler = (0.0, -0.0, -1.555)
ob_cube_002.scale = (1.231, 0.8526, 1.231)
ob_cube_002.lineart.crease_threshold = 0.0

# ---- collection membership
col_collection_1.objects.link(ob_sun)
col_collection_1.objects.link(ob_plane)
col_collection_1.objects.link(ob_lamp)
col_collection_1.objects.link(ob_camera)
col_collection_2.objects.link(ob_untitled)
col_collection_2.objects.link(ob_cube_003)
col_collection_2.objects.link(ob_cube)
col_collection_2.objects.link(ob_cube_001)
col_collection_2.objects.link(ob_cube_002)

# ---- scene / render settings (as saved in the file)
scene.camera = ob_camera
scene.frame_start = 1; scene.frame_end = 250; scene.frame_set(1)
scene.render.engine = 'BLENDER_EEVEE_NEXT'
scene.render.resolution_percentage = 50
scene.render.dither_intensity = 0.0
scene.cycles.use_denoising = False
scene.cycles.samples = 128
scene.cycles.sampling_pattern = 'TABULATED_SOBOL'
scene.cycles.light_sampling_threshold = 0.0
scene.cycles.use_adaptive_sampling = False
scene.cycles.use_light_tree = False
scene.cycles.blur_glossy = 0.0
scene.cycles.sample_clamp_indirect = 0.0
scene.view_settings.view_transform = 'Standard'
bpy.context.view_layer.update()
